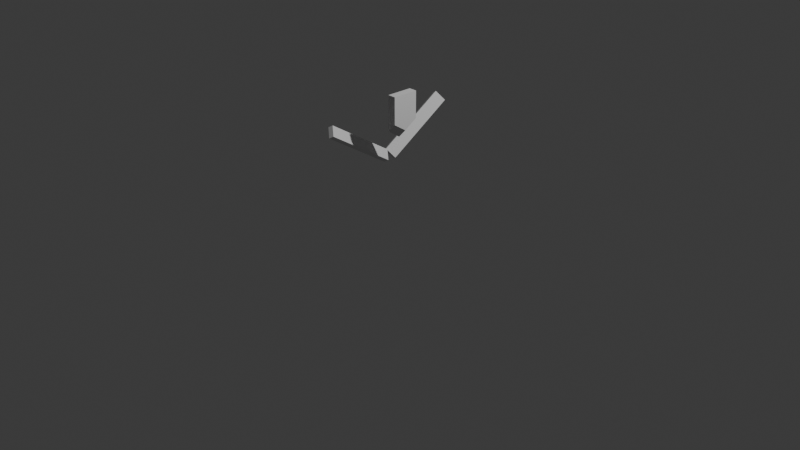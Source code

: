 # Source: Dyson.blend  (saved by Blender 4.2.66; exported with 4.5.12 LTS)
import bpy
from mathutils import Matrix  # noqa: F401  (used for matrix-valued properties, if any)

bpy.ops.wm.read_factory_settings(use_empty=True)
scene = bpy.context.scene
scene.name = 'Scene'

# ---- collections
col_collection = bpy.data.collections.new('Collection'); scene.collection.children.link(col_collection)

# ---- materials (node trees are filled in below, after node groups)
mat_material = bpy.data.materials.new('Material')
mat_material.alpha_threshold = 0.0
mat_material.use_transparent_shadow = False
mat_material.roughness = 0.5
mat_material.line_color = (0.0, 0.0, 0.0, 1.0)

# ---- material node trees
mat_material.use_nodes = True; mat_material.node_tree.nodes.clear()
_N = mat_material.node_tree.nodes; _L = mat_material.node_tree.links
n0 = _N.new('ShaderNodeOutputMaterial'); n0.name = 'Material Output'; n0.location = (300, 300)
n1 = _N.new('ShaderNodeBsdfPrincipled'); n1.name = 'Principled BSDF'; n1.location = (10, 300)
n1.inputs[3].default_value = 1.45
_L.new(n1.outputs[0], n0.inputs[0])
n0.is_active_output = True

# ---- world
world_world = bpy.data.worlds.new('World'); scene.world = world_world
world_world.use_nodes = True; world_world.node_tree.nodes.clear()
_N = world_world.node_tree.nodes; _L = world_world.node_tree.links
n0 = _N.new('ShaderNodeOutputWorld'); n0.name = 'World Output'; n0.location = (300, 300)
n1 = _N.new('ShaderNodeBackground'); n1.name = 'Background'; n1.location = (10, 300)
n1.inputs[0].default_value = (0.05088, 0.05088, 0.05088, 1.0)
_L.new(n1.outputs[0], n0.inputs[0])
n0.is_active_output = True
world_world.color = (0.05088, 0.05088, 0.05088)
world_world.sun_shadow_jitter_overblur = 0.0

# ---- cameras
cam_camera = bpy.data.cameras.new('Camera')
cam_camera.clip_end = 100.0
cam_camera.ortho_scale = 7.314

# ---- lights
light_light = bpy.data.lights.new('Light', 'POINT')
light_light.energy = 1000.0
light_light.shadow_soft_size = 0.1

# ---- meshes
me_cube = bpy.data.meshes.new('Cube')
me_cube.from_pydata([(-0.415, 1.0, 2.525), (-0.4507, 0.9535, 1.015), (-0.415, 1.0, 1.002), (-0.415, -0.508, 2.525), (-0.4507, 0.2379, 0.563), (-0.415, -0.508, 1.002), (-0.496, 0.9701, 0.989), (-0.4453, -0.4691, 1.009), (-1.0, 1.0, 2.525), (-0.496, 0.2545, 0.5366), (-0.4902, 0.2352, 0.5256), (-1.0, 1.0, 0.5255), (-1.0, -0.508, 2.525), (-1.0, -0.508, 0.5255), (-0.4902, -0.4865, 0.9818), (-1.0, 0.246, 0.02519), (-0.415, 0.246, 0.5255), (-0.4671, 0.2181, 0.4986), (-0.4222, -0.4862, 0.9822), (-0.4297, -0.4891, 0.9777), (-0.4671, -0.4409, 0.9152), (-0.4222, 0.2354, 0.526), (-0.4679, -0.503, 0.9557), (-0.4677, 0.9921, 0.9543), (-0.4224, 0.2598, 0.5283), (-0.4271, 0.2616, 0.5255), (-0.4224, 0.9754, 0.9807), (-0.4677, 0.3138, 0.5255), (-0.4672, 0.2768, 0.5013), (-0.4453, 0.2445, 0.5581), (-0.4417, 0.2448, 0.552), (-0.4397, 0.2483, 0.5464), (-0.4562, 0.2483, 0.5464), (-0.4474, 0.2404, 0.559)], [], [(0, 8, 12, 3), (5, 3, 12, 13), (13, 12, 8, 11, 15), (19, 18, 5, 13, 15, 16, 21, 17, 22), (17, 20, 22), (16, 5, 18, 21), (5, 16, 2, 0, 3), (11, 8, 0, 2), (24, 16, 15, 11, 2, 26, 23, 27, 28, 25), (2, 16, 24, 26), (31, 21, 18, 7, 29, 30), (22, 14, 7, 18, 19), (20, 17, 10, 14, 22), (10, 17, 21, 31, 32), (7, 14, 10, 32, 33, 29), (4, 1, 26, 24, 30, 29, 33), (30, 24, 25, 28, 9, 4, 33, 32, 31), (23, 6, 9, 28, 27), (1, 6, 23, 26), (6, 1, 4, 9)])
_uv = me_cube.uv_layers.new(name='UVMap')
_uv.uv.foreach_set('vector', [0.1459, 1.0, 0.0, 1.0, 0.0, 0.6238, 0.1459, 0.6238, 0.7524, 0.38, 0.7524, 0.0, 0.8984, 0.0, 0.8984, 0.499, -1.487e-08, 0.499, -1.487e-08, 0.0, 0.3762, 0.0, 0.3762, 0.499, 0.1881, 0.6238, 0.7477, 0.3862, 0.747, 0.385, 0.7524, 0.38, 0.7524, 0.499, 0.5643, 0.6238, 0.5643, 0.499, 0.567, 0.4988, 0.5713, 0.5057, 0.7512, 0.3916, 0.3234, 0.8368, 0.3231, 0.6423, 0.3234, 0.6238, 0.5643, 0.499, 0.7524, 0.38, 0.747, 0.385, 0.567, 0.4988, 0.7524, 0.38, 0.5643, 0.499, 0.3762, 0.38, 0.3762, 0.0, 0.7524, 0.0, 0.7524, 0.9979, 0.7524, 0.499, 0.8984, 0.499, 0.8984, 0.879, 0.5609, 0.4983, 0.5643, 0.499, 0.5643, 0.6238, 0.3762, 0.499, 0.3762, 0.38, 0.3823, 0.3854, 0.3782, 0.392, 0.5474, 0.499, 0.5566, 0.505, 0.5604, 0.499, 0.3762, 0.38, 0.5643, 0.499, 0.5609, 0.4983, 0.3823, 0.3854, 0.2622, 0.8056, 0.2673, 0.8089, 0.1527, 0.9884, 0.1459, 0.9841, 0.2593, 0.8066, 0.2608, 0.8065, 0.3141, 0.6369, 0.3056, 0.6383, 0.3056, 0.6252, 0.3144, 0.6238, 0.3144, 0.626, 0.2833, 0.6423, 0.2833, 0.8368, 0.2753, 0.8368, 0.2753, 0.6238, 0.283, 0.6238, 0.3231, 0.6383, 0.3144, 0.6369, 0.3144, 0.6238, 0.321, 0.6248, 0.3231, 0.6284, 0.2673, 0.6238, 0.2753, 0.6238, 0.2753, 0.8368, 0.2692, 0.8368, 0.2676, 0.8334, 0.2673, 0.8344, 0.258, 0.8082, 0.1459, 0.6292, 0.1546, 0.6238, 0.2667, 0.8028, 0.2608, 0.8065, 0.2593, 0.8066, 0.259, 0.8076, 0.287, 0.6249, 0.2946, 0.6238, 0.2945, 0.6252, 0.2946, 0.6368, 0.2833, 0.6385, 0.2835, 0.6254, 0.2848, 0.6252, 0.2863, 0.6287, 0.2885, 0.6252, 0.3782, 0.392, 0.3837, 0.3833, 0.5622, 0.4962, 0.5566, 0.505, 0.5474, 0.499, 0.3056, 0.6255, 0.3056, 0.6386, 0.2946, 0.6369, 0.2946, 0.6238, 0.3837, 0.3833, 0.3878, 0.3767, 0.5664, 0.4896, 0.5622, 0.4962])
me_cube.materials.append(mat_material)
me_cube.use_mirror_vertex_groups = False
me_cube.update()
me_cube_001 = bpy.data.meshes.new('Cube.001')
me_cube_001.from_pydata([(-0.02767, -0.4361, -0.06028), (-0.02767, -0.4361, 0.06028), (-0.02767, 0.4361, -0.06028), (-0.02767, 0.4361, 0.06028), (0.02767, -0.4361, -0.06028), (0.02767, -0.4361, 0.06028), (0.02767, 0.4361, -0.06028), (0.02767, 0.4361, 0.06028)], [], [(0, 1, 3, 2), (2, 3, 7, 6), (6, 7, 5, 4), (4, 5, 1, 0), (2, 6, 4, 0), (7, 3, 1, 5)])
_uv = me_cube_001.uv_layers.new(name='UVMap')
_uv.uv.foreach_set('vector', [0.375, 0.0, 0.625, 0.0, 0.625, 0.25, 0.375, 0.25, 0.375, 0.25, 0.625, 0.25, 0.625, 0.5, 0.375, 0.5, 0.375, 0.5, 0.625, 0.5, 0.625, 0.75, 0.375, 0.75, 0.375, 0.75, 0.625, 0.75, 0.625, 1.0, 0.375, 1.0, 0.125, 0.5, 0.375, 0.5, 0.375, 0.75, 0.125, 0.75, 0.625, 0.5, 0.875, 0.5, 0.875, 0.75, 0.625, 0.75])
me_cube_001.update()
me_cube_002 = bpy.data.meshes.new('Cube.002')
me_cube_002.from_pydata([(-0.0275, -0.4471, -0.06786), (-0.0275, -0.4471, 0.06786), (-0.0275, 0.4471, -0.06786), (-0.0275, 0.4471, 0.06786), (0.0275, -0.4471, -0.06786), (0.0275, -0.4471, 0.06786), (0.0275, 0.4471, -0.06786), (0.0275, 0.4471, 0.06786)], [], [(0, 1, 3, 2), (2, 3, 7, 6), (6, 7, 5, 4), (4, 5, 1, 0), (2, 6, 4, 0), (7, 3, 1, 5)])
_uv = me_cube_002.uv_layers.new(name='UVMap')
_uv.uv.foreach_set('vector', [0.375, 0.0, 0.625, 0.0, 0.625, 0.25, 0.375, 0.25, 0.375, 0.25, 0.625, 0.25, 0.625, 0.5, 0.375, 0.5, 0.375, 0.5, 0.625, 0.5, 0.625, 0.75, 0.375, 0.75, 0.375, 0.75, 0.625, 0.75, 0.625, 1.0, 0.375, 1.0, 0.125, 0.5, 0.375, 0.5, 0.375, 0.75, 0.125, 0.75, 0.625, 0.5, 0.875, 0.5, 0.875, 0.75, 0.625, 0.75])
me_cube_002.update()

# ---- objects
ob_cube = bpy.data.objects.new('Cube', me_cube)
ob_light = bpy.data.objects.new('Light', light_light)
ob_camera = bpy.data.objects.new('Camera', cam_camera)
ob_cube_001 = bpy.data.objects.new('Cube.001', me_cube_001)
ob_cube_002 = bpy.data.objects.new('Cube.002', me_cube_002)

# ---- transforms, parenting, visibility, modifiers, constraints
ob_cube.location = (0.1495, -0.04528, 0.8872)
ob_cube.scale = (0.1498, 0.1859, 0.1859)
ob_cube.lock_rotations_4d = False
ob_cube.empty_display_type = 'ARROWS'
ob_cube.lineart.crease_threshold = 0.0
ob_light.location = (4.076, 1.005, 5.904)
ob_light.rotation_euler = (0.6503, 0.05522, 1.866)
ob_light.lock_rotations_4d = False
ob_light.empty_display_type = 'ARROWS'
ob_light.color = (0.0, 0.0, 0.0, 0.0)
ob_light.lineart.crease_threshold = 0.0
ob_camera.location = (7.359, -6.926, 4.958)
ob_camera.rotation_euler = (1.109, 0.0, 0.8149)
ob_camera.lock_rotations_4d = False
ob_camera.empty_display_type = 'ARROWS'
ob_camera.color = (0.0, 0.0, 0.0, 0.0)
ob_camera.display_type = 'WIRE'
ob_camera.lineart.crease_threshold = 0.0
ob_cube_001.location = (-0.4324, -0.1431, 0.7261)
ob_cube_001.rotation_euler = (0.6625, 0.5181, -2.773)
ob_cube_001.scale = (1.0, 0.9789, 1.0)
ob_cube_002.location = (-0.4348, 0.6339, 0.7288)
ob_cube_002.rotation_euler = (-0.6547, 0.5, 2.789)
ob_cube_002.scale = (1.0, 0.9468, 1.0)

# ---- collection membership
col_collection.objects.link(ob_cube)
col_collection.objects.link(ob_light)
col_collection.objects.link(ob_camera)
col_collection.objects.link(ob_cube_001)
col_collection.objects.link(ob_cube_002)

# ---- scene / render settings (as saved in the file)
scene.camera = ob_camera
scene.frame_start = 1; scene.frame_end = 250; scene.frame_set(1)
scene.render.engine = 'BLENDER_EEVEE_NEXT'
bpy.context.view_layer.update()
